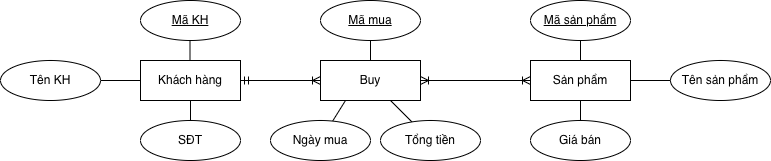

The diagram above was exported from draw.io. Its source (the exported page's mxGraphModel, read from the mxfile embedded in the PNG):
<mxGraphModel dx="934" dy="644" grid="1" gridSize="10" guides="1" tooltips="1" connect="1" arrows="1" fold="1" page="1" pageScale="1" pageWidth="827" pageHeight="1169" math="0" shadow="0">
  <root>
    <mxCell id="0" />
    <mxCell id="1" parent="0" />
    <mxCell id="Q2VmsfLTA7B468QFtkRR-49" edge="1" parent="1" source="Q2VmsfLTA7B468QFtkRR-43" style="edgeStyle=orthogonalEdgeStyle;rounded=0;orthogonalLoop=1;jettySize=auto;html=1;endArrow=none;endFill=0;" target="Q2VmsfLTA7B468QFtkRR-47" value="">
      <mxGeometry relative="1" as="geometry" />
    </mxCell>
    <mxCell id="Q2VmsfLTA7B468QFtkRR-51" edge="1" parent="1" source="Q2VmsfLTA7B468QFtkRR-43" style="edgeStyle=orthogonalEdgeStyle;rounded=0;orthogonalLoop=1;jettySize=auto;html=1;endArrow=none;endFill=0;" target="Q2VmsfLTA7B468QFtkRR-46" value="">
      <mxGeometry relative="1" as="geometry" />
    </mxCell>
    <mxCell id="Q2VmsfLTA7B468QFtkRR-53" edge="1" parent="1" source="Q2VmsfLTA7B468QFtkRR-43" style="edgeStyle=orthogonalEdgeStyle;rounded=0;orthogonalLoop=1;jettySize=auto;html=1;endArrow=ERoneToMany;endFill=0;startArrow=ERmandOne;startFill=0;" target="Q2VmsfLTA7B468QFtkRR-52" value="">
      <mxGeometry relative="1" as="geometry" />
    </mxCell>
    <mxCell id="Q2VmsfLTA7B468QFtkRR-43" parent="1" style="whiteSpace=wrap;html=1;align=center;" value="Khách hàng" vertex="1">
      <mxGeometry height="40" width="100" x="140" y="400" as="geometry" />
    </mxCell>
    <mxCell id="Q2VmsfLTA7B468QFtkRR-46" parent="1" style="ellipse;whiteSpace=wrap;html=1;align=center;" value="Tên KH" vertex="1">
      <mxGeometry height="40" width="100" y="400" as="geometry" />
    </mxCell>
    <mxCell id="Q2VmsfLTA7B468QFtkRR-47" parent="1" style="ellipse;whiteSpace=wrap;html=1;align=center;" value="SĐT" vertex="1">
      <mxGeometry height="40" width="100" x="140" y="460" as="geometry" />
    </mxCell>
    <mxCell id="Q2VmsfLTA7B468QFtkRR-48" parent="1" style="ellipse;whiteSpace=wrap;html=1;align=center;fontStyle=4;" value="Mã KH" vertex="1">
      <mxGeometry height="40" width="100" x="140" y="340" as="geometry" />
    </mxCell>
    <mxCell id="Q2VmsfLTA7B468QFtkRR-50" edge="1" parent="1" style="edgeStyle=orthogonalEdgeStyle;rounded=0;orthogonalLoop=1;jettySize=auto;html=1;endArrow=none;endFill=0;" value="">
      <mxGeometry relative="1" as="geometry">
        <mxPoint x="189.5" y="380" as="sourcePoint" />
        <mxPoint x="189.5" y="400" as="targetPoint" />
      </mxGeometry>
    </mxCell>
    <mxCell id="Q2VmsfLTA7B468QFtkRR-58" edge="1" parent="1" source="Q2VmsfLTA7B468QFtkRR-52" style="rounded=0;orthogonalLoop=1;jettySize=auto;html=1;exitX=0.25;exitY=1;exitDx=0;exitDy=0;endArrow=none;endFill=0;" target="Q2VmsfLTA7B468QFtkRR-56" value="">
      <mxGeometry relative="1" as="geometry" />
    </mxCell>
    <mxCell id="Q2VmsfLTA7B468QFtkRR-62" edge="1" parent="1" source="Q2VmsfLTA7B468QFtkRR-52" style="rounded=0;orthogonalLoop=1;jettySize=auto;html=1;endArrow=none;endFill=0;" target="Q2VmsfLTA7B468QFtkRR-59" value="">
      <mxGeometry relative="1" as="geometry" />
    </mxCell>
    <mxCell id="Q2VmsfLTA7B468QFtkRR-64" edge="1" parent="1" source="Q2VmsfLTA7B468QFtkRR-52" style="edgeStyle=orthogonalEdgeStyle;rounded=0;orthogonalLoop=1;jettySize=auto;html=1;endArrow=ERoneToMany;endFill=0;startArrow=ERoneToMany;startFill=0;" target="Q2VmsfLTA7B468QFtkRR-63" value="">
      <mxGeometry relative="1" as="geometry" />
    </mxCell>
    <mxCell id="Q2VmsfLTA7B468QFtkRR-52" parent="1" style="whiteSpace=wrap;html=1;align=center;" value="Buy" vertex="1">
      <mxGeometry height="40" width="100" x="320" y="400" as="geometry" />
    </mxCell>
    <mxCell id="Q2VmsfLTA7B468QFtkRR-55" edge="1" parent="1" source="Q2VmsfLTA7B468QFtkRR-54" style="edgeStyle=orthogonalEdgeStyle;rounded=0;orthogonalLoop=1;jettySize=auto;html=1;endArrow=none;endFill=0;" target="Q2VmsfLTA7B468QFtkRR-52" value="">
      <mxGeometry relative="1" as="geometry" />
    </mxCell>
    <mxCell id="Q2VmsfLTA7B468QFtkRR-54" parent="1" style="ellipse;whiteSpace=wrap;html=1;align=center;fontStyle=4;" value="Mã mua" vertex="1">
      <mxGeometry height="40" width="100" x="320" y="340" as="geometry" />
    </mxCell>
    <mxCell id="Q2VmsfLTA7B468QFtkRR-56" parent="1" style="ellipse;whiteSpace=wrap;html=1;align=center;" value="Ngày mua" vertex="1">
      <mxGeometry height="40" width="100" x="270" y="460" as="geometry" />
    </mxCell>
    <mxCell id="Q2VmsfLTA7B468QFtkRR-59" parent="1" style="ellipse;whiteSpace=wrap;html=1;align=center;" value="Tổng tiền" vertex="1">
      <mxGeometry height="40" width="100" x="380" y="460" as="geometry" />
    </mxCell>
    <mxCell id="Q2VmsfLTA7B468QFtkRR-70" edge="1" parent="1" source="Q2VmsfLTA7B468QFtkRR-63" style="edgeStyle=orthogonalEdgeStyle;rounded=0;orthogonalLoop=1;jettySize=auto;html=1;endArrow=none;endFill=0;" target="Q2VmsfLTA7B468QFtkRR-69" value="">
      <mxGeometry relative="1" as="geometry" />
    </mxCell>
    <mxCell id="Q2VmsfLTA7B468QFtkRR-63" parent="1" style="whiteSpace=wrap;html=1;align=center;" value="Sản phẩm" vertex="1">
      <mxGeometry height="40" width="100" x="530" y="400" as="geometry" />
    </mxCell>
    <mxCell id="Q2VmsfLTA7B468QFtkRR-68" edge="1" parent="1" source="Q2VmsfLTA7B468QFtkRR-65" style="edgeStyle=orthogonalEdgeStyle;rounded=0;orthogonalLoop=1;jettySize=auto;html=1;endArrow=none;endFill=0;" target="Q2VmsfLTA7B468QFtkRR-63" value="">
      <mxGeometry relative="1" as="geometry" />
    </mxCell>
    <mxCell id="Q2VmsfLTA7B468QFtkRR-65" parent="1" style="ellipse;whiteSpace=wrap;html=1;align=center;" value="Tên sản phẩm" vertex="1">
      <mxGeometry height="40" width="100" x="670" y="400" as="geometry" />
    </mxCell>
    <mxCell id="Q2VmsfLTA7B468QFtkRR-67" edge="1" parent="1" source="Q2VmsfLTA7B468QFtkRR-66" style="edgeStyle=orthogonalEdgeStyle;rounded=0;orthogonalLoop=1;jettySize=auto;html=1;endArrow=none;endFill=0;" target="Q2VmsfLTA7B468QFtkRR-63" value="">
      <mxGeometry relative="1" as="geometry" />
    </mxCell>
    <mxCell id="Q2VmsfLTA7B468QFtkRR-66" parent="1" style="ellipse;whiteSpace=wrap;html=1;align=center;fontStyle=4;" value="Mã sản phẩm" vertex="1">
      <mxGeometry height="40" width="100" x="530" y="340" as="geometry" />
    </mxCell>
    <mxCell id="Q2VmsfLTA7B468QFtkRR-69" parent="1" style="ellipse;whiteSpace=wrap;html=1;align=center;" value="Giá bán" vertex="1">
      <mxGeometry height="40" width="100" x="530" y="460" as="geometry" />
    </mxCell>
  </root>
</mxGraphModel>